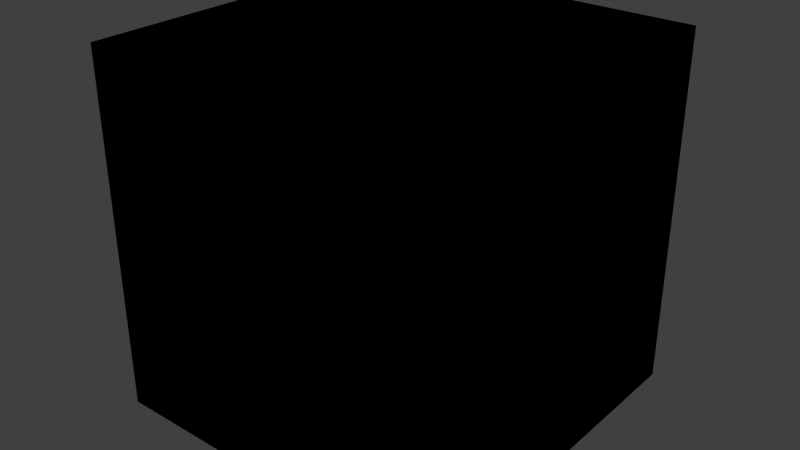 # Source: material_libraty.blend  (saved by Blender 2.72.0; exported with 4.5.12 LTS)
import bpy
from mathutils import Matrix  # noqa: F401  (used for matrix-valued properties, if any)

bpy.ops.wm.read_factory_settings(use_empty=True)
scene = bpy.context.scene
scene.name = 'Scene'

# ---- collections
col_collection_1 = bpy.data.collections.new('Collection 1'); scene.collection.children.link(col_collection_1)

# ---- materials (node trees are filled in below, after node groups)
mat_material_library = bpy.data.materials.new('material_library')
mat_material_library.alpha_threshold = 0.0
mat_material_library.use_transparent_shadow = False
mat_material_library.roughness = 0.5
mat_material_library.line_color = (0.0, 0.0, 0.0, 1.0)

# ---- material node trees
mat_material_library.use_nodes = True; mat_material_library.node_tree.nodes.clear()
_N = mat_material_library.node_tree.nodes; _L = mat_material_library.node_tree.links
n0 = _N.new('NodeFrame'); n0.name = 'Frame.001'; n0.location = (-763, 315)
n0.label = 'tiled'
n0.width = 1507
n1 = _N.new('NodeFrame'); n1.name = 'Frame.002'; n1.location = (-63, -730)
n1.label = 'particles'
n1.width = 788
n2 = _N.new('NodeFrame'); n2.name = 'Frame.003'; n2.location = (542, -1518)
n2.label = 'normals'
n2.width = 380
n3 = _N.new('NodeFrame'); n3.name = 'Frame'; n3.location = (-1157, 1400)
n3.label = 'Baked'
n3.width = 1913
n4 = _N.new('NodeUndefined'); n4.name = 'Geometry'; n4.location = (-2126, -200)
n5 = _N.new('NodeUndefined'); n5.name = 'Texture'; n5.location = (30, -30)
n6 = _N.new('NodeUndefined'); n6.name = 'Texture.001'; n6.location = (424, -181)
n7 = _N.new('NodeUndefined'); n7.name = 'Texture.008'; n7.location = (794, -367)
n8 = _N.new('NodeUndefined'); n8.name = 'Texture.009'; n8.location = (1157, -475)
n9 = _N.new('NodeUndefined'); n9.name = 'Texture.003'; n9.location = (30, -30)
n10 = _N.new('NodeUndefined'); n10.name = 'Texture.007'; n10.location = (438, -172)
n11 = _N.new('NodeUndefined'); n11.name = 'Texture.002'; n11.location = (30, -30)
n12 = _N.new('NodeUndefined'); n12.name = 'Texture.004'; n12.location = (418, -121)
n13 = _N.new('NodeUndefined'); n13.name = 'Texture.005'; n13.location = (798, -254)
n14 = _N.new('NodeUndefined'); n14.name = 'Texture.006'; n14.location = (1174, -355)
n15 = _N.new('NodeUndefined'); n15.name = 'Texture.011'; n15.location = (1563, -430)
n16 = _N.new('NodeUndefined'); n16.name = 'Texture.010'; n16.location = (30, -30)
n5.parent = n0
n6.parent = n0
n7.parent = n0
n8.parent = n0
n9.parent = n1
n10.parent = n1
n11.parent = n3
n12.parent = n3
n13.parent = n3
n14.parent = n3
n15.parent = n3
n16.parent = n2
_L.new(n4.outputs[4], n12.inputs[0])
_L.new(n4.outputs[4], n11.inputs[0])
_L.new(n4.outputs[4], n5.inputs[0])
_L.new(n4.outputs[4], n6.inputs[0])
_L.new(n4.outputs[4], n9.inputs[0])
_L.new(n4.outputs[4], n13.inputs[0])
_L.new(n4.outputs[4], n14.inputs[0])
_L.new(n4.outputs[4], n10.inputs[0])
_L.new(n4.outputs[4], n7.inputs[0])
_L.new(n4.outputs[4], n8.inputs[0])
_L.new(n4.outputs[4], n16.inputs[0])
_L.new(n4.outputs[4], n15.inputs[0])

# ---- world
world_world = bpy.data.worlds.new('World'); scene.world = world_world
world_world.color = (0.05088, 0.05088, 0.05088)
world_world.use_sun_shadow = False
world_world.sun_shadow_jitter_overblur = 0.0
world_world.cycles.sampling_method = 'MANUAL'
world_world.cycles.sample_map_resolution = 256

# ---- meshes
me_cube = bpy.data.meshes.new('Cube')
me_cube.from_pydata([(1.0, 1.0, -1.0), (1.0, -1.0, -1.0), (-1.0, -1.0, -1.0), (-1.0, 1.0, -1.0), (1.0, 1.0, 1.0), (1.0, -1.0, 1.0), (-1.0, -1.0, 1.0), (-1.0, 1.0, 1.0)], [], [(0, 1, 2, 3), (4, 7, 6, 5), (0, 4, 5, 1), (1, 5, 6, 2), (2, 6, 7, 3), (4, 0, 3, 7)])
_uv = me_cube.uv_layers.new(name='UVMap')
_uv.uv.foreach_set('vector', [0.9999, 0.9999, 0.9999, 0.9999, 0.9999, 0.0001002, 0.9999, 0.0001004, 0.0001001, 0.9999, 0.0001002, 0.0001002, 0.0001001, 9.998e-05, 9.998e-05, 0.9999, 0.9999, 0.9999, 0.0001001, 0.9999, 9.998e-05, 0.9999, 0.9999, 0.9999, 0.9999, 0.9999, 9.998e-05, 0.9999, 0.0001001, 9.998e-05, 0.9999, 0.0001002, 0.9999, 0.0001002, 0.0001001, 9.998e-05, 0.0001002, 0.0001002, 0.9999, 0.0001004, 0.0001001, 0.9999, 0.9999, 0.9999, 0.9999, 0.0001004, 0.0001002, 0.0001002])
me_cube.materials.append(mat_material_library)
me_cube.use_remesh_preserve_volume = False
me_cube.use_remesh_preserve_attributes = False
me_cube.use_mirror_vertex_groups = False
me_cube.update()

# ---- objects
ob_cube = bpy.data.objects.new('Cube', me_cube)

# ---- transforms, parenting, visibility, modifiers, constraints
ob_cube.location = (0.0, 0.0, 0.0)
ob_cube.lock_rotations_4d = False
ob_cube.empty_display_type = 'ARROWS'
ob_cube.lineart.crease_threshold = 0.0

# ---- collection membership
col_collection_1.objects.link(ob_cube)

# ---- scene / render settings (as saved in the file)
scene.frame_start = 1; scene.frame_end = 250; scene.frame_set(0)
scene.render.engine = 'BLENDER_EEVEE_NEXT'
scene.render.resolution_percentage = 50
scene.render.dither_intensity = 0.0
scene.cycles.use_denoising = False
scene.cycles.samples = 10
scene.cycles.sampling_pattern = 'TABULATED_SOBOL'
scene.cycles.light_sampling_threshold = 0.0
scene.cycles.use_adaptive_sampling = False
scene.cycles.use_light_tree = False
scene.cycles.blur_glossy = 0.0
scene.cycles.pixel_filter_type = 'GAUSSIAN'
scene.cycles.sample_clamp_indirect = 0.0
scene.view_settings.view_transform = 'Standard'
bpy.context.view_layer.update()

# ---- added for rendering (the .blend has no active camera and no usable light): camera, sun
cam_auto = bpy.data.cameras.new('AutoCamera')
cam_auto.lens = 50.0
cam_auto.sensor_width = 36.0
cam_auto.clip_end = 1000.0
ob_auto_camera = bpy.data.objects.new('AutoCamera', cam_auto)
scene.collection.objects.link(ob_auto_camera)
ob_auto_camera.location = (3.20507, -3.84609, 2.56406)
ob_auto_camera.rotation_euler = (1.09748, -7.21219e-08, 0.694738)
scene.camera = ob_auto_camera
light_auto_sun = bpy.data.lights.new('AutoSun', 'SUN')
light_auto_sun.energy = 3.0
light_auto_sun.angle = 0.0523599
ob_auto_sun = bpy.data.objects.new('AutoSun', light_auto_sun)
scene.collection.objects.link(ob_auto_sun)
ob_auto_sun.rotation_euler = (0.872665, 0.174533, 0.523599)
bpy.context.view_layer.update()

